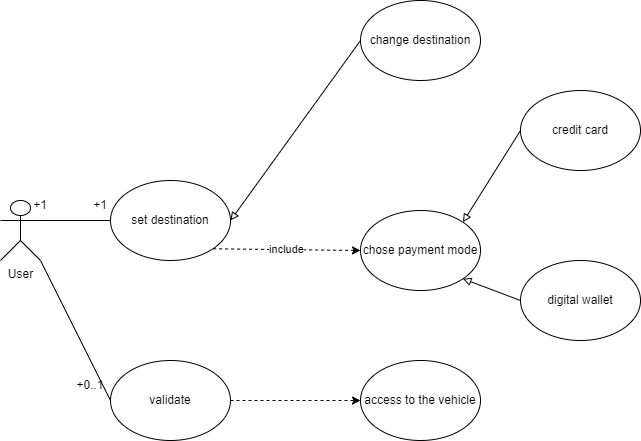

The diagram above was exported from draw.io. Its source (the exported page's mxGraphModel, read from the mxfile embedded in the PNG):
<mxGraphModel dx="1276" dy="614" grid="1" gridSize="10" guides="1" tooltips="1" connect="1" arrows="1" fold="1" page="1" pageScale="1" pageWidth="850" pageHeight="1100" math="0" shadow="0">
  <root>
    <mxCell id="0" />
    <mxCell id="1" parent="0" />
    <mxCell id="raChNMTpudWCJcPxPFPa-1" value="User" style="shape=umlActor;verticalLabelPosition=bottom;verticalAlign=top;html=1;outlineConnect=0;" parent="1" vertex="1">
      <mxGeometry x="80" y="240" width="40" height="60" as="geometry" />
    </mxCell>
    <mxCell id="raChNMTpudWCJcPxPFPa-2" value="set destination" style="ellipse;whiteSpace=wrap;html=1;" parent="1" vertex="1">
      <mxGeometry x="190" y="220" width="120" height="80" as="geometry" />
    </mxCell>
    <mxCell id="raChNMTpudWCJcPxPFPa-11" value="include" style="endArrow=none;dashed=1;html=1;rounded=0;entryX=1;entryY=1;entryDx=0;entryDy=0;startArrow=classic;startFill=1;endFill=0;exitX=0;exitY=0.5;exitDx=0;exitDy=0;" parent="1" source="raChNMTpudWCJcPxPFPa-15" target="raChNMTpudWCJcPxPFPa-2" edge="1">
      <mxGeometry width="50" height="50" relative="1" as="geometry">
        <mxPoint x="550" y="340" as="sourcePoint" />
        <mxPoint x="210" y="330" as="targetPoint" />
      </mxGeometry>
    </mxCell>
    <mxCell id="raChNMTpudWCJcPxPFPa-13" value="change destination" style="ellipse;whiteSpace=wrap;html=1;" parent="1" vertex="1">
      <mxGeometry x="440" y="40" width="120" height="80" as="geometry" />
    </mxCell>
    <mxCell id="raChNMTpudWCJcPxPFPa-14" value="" style="endArrow=none;html=1;rounded=0;entryX=0;entryY=0.5;entryDx=0;entryDy=0;exitX=1;exitY=0.5;exitDx=0;exitDy=0;startArrow=block;startFill=0;" parent="1" source="raChNMTpudWCJcPxPFPa-2" target="raChNMTpudWCJcPxPFPa-13" edge="1">
      <mxGeometry width="50" height="50" relative="1" as="geometry">
        <mxPoint x="280" y="380" as="sourcePoint" />
        <mxPoint x="330" y="330" as="targetPoint" />
      </mxGeometry>
    </mxCell>
    <mxCell id="raChNMTpudWCJcPxPFPa-15" value="chose payment mode" style="ellipse;whiteSpace=wrap;html=1;" parent="1" vertex="1">
      <mxGeometry x="440" y="250" width="120" height="80" as="geometry" />
    </mxCell>
    <mxCell id="raChNMTpudWCJcPxPFPa-16" value="credit card" style="ellipse;whiteSpace=wrap;html=1;" parent="1" vertex="1">
      <mxGeometry x="600" y="130" width="120" height="80" as="geometry" />
    </mxCell>
    <mxCell id="raChNMTpudWCJcPxPFPa-17" value="digital wallet" style="ellipse;whiteSpace=wrap;html=1;" parent="1" vertex="1">
      <mxGeometry x="600" y="300" width="120" height="80" as="geometry" />
    </mxCell>
    <mxCell id="raChNMTpudWCJcPxPFPa-18" value="" style="endArrow=none;html=1;rounded=0;entryX=0;entryY=0.5;entryDx=0;entryDy=0;exitX=1;exitY=1;exitDx=0;exitDy=0;startArrow=block;startFill=0;" parent="1" source="raChNMTpudWCJcPxPFPa-15" target="raChNMTpudWCJcPxPFPa-17" edge="1">
      <mxGeometry width="50" height="50" relative="1" as="geometry">
        <mxPoint x="410" y="280" as="sourcePoint" />
        <mxPoint x="710" y="150" as="targetPoint" />
      </mxGeometry>
    </mxCell>
    <mxCell id="raChNMTpudWCJcPxPFPa-19" value="" style="endArrow=none;html=1;rounded=0;entryX=0;entryY=0.5;entryDx=0;entryDy=0;exitX=1;exitY=0;exitDx=0;exitDy=0;startArrow=block;startFill=0;" parent="1" source="raChNMTpudWCJcPxPFPa-15" target="raChNMTpudWCJcPxPFPa-16" edge="1">
      <mxGeometry width="50" height="50" relative="1" as="geometry">
        <mxPoint x="420" y="290" as="sourcePoint" />
        <mxPoint x="720" y="160" as="targetPoint" />
      </mxGeometry>
    </mxCell>
    <mxCell id="raChNMTpudWCJcPxPFPa-22" value="" style="rounded=0;orthogonalLoop=1;jettySize=auto;html=1;dashed=1;" parent="1" source="raChNMTpudWCJcPxPFPa-20" target="raChNMTpudWCJcPxPFPa-21" edge="1">
      <mxGeometry relative="1" as="geometry" />
    </mxCell>
    <mxCell id="raChNMTpudWCJcPxPFPa-20" value="validate" style="ellipse;whiteSpace=wrap;html=1;" parent="1" vertex="1">
      <mxGeometry x="190" y="400" width="120" height="80" as="geometry" />
    </mxCell>
    <mxCell id="raChNMTpudWCJcPxPFPa-21" value="access to the vehicle" style="ellipse;whiteSpace=wrap;html=1;" parent="1" vertex="1">
      <mxGeometry x="440" y="400" width="120" height="80" as="geometry" />
    </mxCell>
    <mxCell id="raChNMTpudWCJcPxPFPa-23" value="" style="endArrow=none;html=1;rounded=0;exitX=1;exitY=0.3333333333333333;exitDx=0;exitDy=0;exitPerimeter=0;entryX=0;entryY=0.5;entryDx=0;entryDy=0;labelPosition=left;verticalLabelPosition=top;align=right;verticalAlign=bottom;" parent="1" source="raChNMTpudWCJcPxPFPa-1" target="raChNMTpudWCJcPxPFPa-2" edge="1">
      <mxGeometry width="50" height="50" relative="1" as="geometry">
        <mxPoint x="510" y="370" as="sourcePoint" />
        <mxPoint x="560" y="320" as="targetPoint" />
      </mxGeometry>
    </mxCell>
    <mxCell id="raChNMTpudWCJcPxPFPa-25" value="" style="endArrow=none;html=1;rounded=0;exitX=1;exitY=1;exitDx=0;exitDy=0;exitPerimeter=0;entryX=0;entryY=0.5;entryDx=0;entryDy=0;" parent="1" source="raChNMTpudWCJcPxPFPa-1" target="raChNMTpudWCJcPxPFPa-20" edge="1">
      <mxGeometry width="50" height="50" relative="1" as="geometry">
        <mxPoint x="510" y="370" as="sourcePoint" />
        <mxPoint x="560" y="320" as="targetPoint" />
      </mxGeometry>
    </mxCell>
    <mxCell id="raChNMTpudWCJcPxPFPa-26" value="+1" style="text;html=1;strokeColor=none;fillColor=none;align=center;verticalAlign=middle;whiteSpace=wrap;rounded=0;" parent="1" vertex="1">
      <mxGeometry x="90" y="230" width="60" height="30" as="geometry" />
    </mxCell>
    <mxCell id="raChNMTpudWCJcPxPFPa-27" value="+1" style="text;html=1;strokeColor=none;fillColor=none;align=center;verticalAlign=middle;whiteSpace=wrap;rounded=0;" parent="1" vertex="1">
      <mxGeometry x="150" y="230" width="60" height="30" as="geometry" />
    </mxCell>
    <mxCell id="raChNMTpudWCJcPxPFPa-28" value="+0..1" style="text;html=1;strokeColor=none;fillColor=none;align=center;verticalAlign=middle;whiteSpace=wrap;rounded=0;" parent="1" vertex="1">
      <mxGeometry x="140" y="410" width="60" height="30" as="geometry" />
    </mxCell>
  </root>
</mxGraphModel>